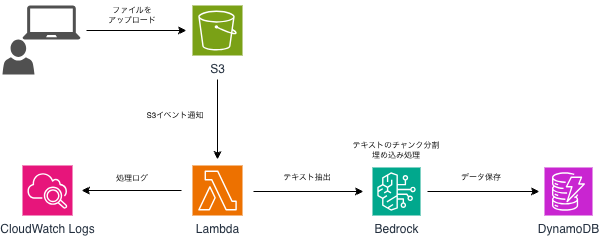

The diagram above was exported from draw.io. Its source (the exported page's mxGraphModel, read from the mxfile embedded in the PNG):
<mxGraphModel dx="449" dy="586" grid="1" gridSize="10" guides="1" tooltips="1" connect="1" arrows="1" fold="1" page="1" pageScale="1" pageWidth="827" pageHeight="1169" math="0" shadow="0">
  <root>
    <mxCell id="0" />
    <mxCell id="1" parent="0" />
    <mxCell id="iv46YEi7PzKJaFEiT2S5-5" connectable="0" parent="1" style="group" value="" vertex="1">
      <mxGeometry height="69" width="78" x="70" y="180" as="geometry" />
    </mxCell>
    <mxCell id="iv46YEi7PzKJaFEiT2S5-1" parent="iv46YEi7PzKJaFEiT2S5-5" style="sketch=0;pointerEvents=1;shadow=0;dashed=0;html=1;strokeColor=none;fillColor=#505050;labelPosition=center;verticalLabelPosition=bottom;verticalAlign=top;outlineConnect=0;align=center;shape=mxgraph.office.users.user;" value="" vertex="1">
      <mxGeometry height="35" width="32" y="34" as="geometry" />
    </mxCell>
    <mxCell id="iv46YEi7PzKJaFEiT2S5-2" parent="iv46YEi7PzKJaFEiT2S5-5" style="sketch=0;pointerEvents=1;shadow=0;dashed=0;html=1;strokeColor=none;fillColor=#505050;labelPosition=center;verticalLabelPosition=bottom;verticalAlign=top;outlineConnect=0;align=center;shape=mxgraph.office.devices.laptop;movable=0;resizable=0;rotatable=0;deletable=0;editable=0;locked=1;connectable=0;" value="" vertex="1">
      <mxGeometry height="34" width="58" x="20" as="geometry" />
    </mxCell>
    <mxCell id="iv46YEi7PzKJaFEiT2S5-11" edge="1" parent="1" style="edgeStyle=orthogonalEdgeStyle;rounded=0;orthogonalLoop=1;jettySize=auto;html=1;" value="">
      <mxGeometry relative="1" as="geometry">
        <mxPoint x="285" y="254" as="sourcePoint" />
        <mxPoint x="285" y="334" as="targetPoint" />
      </mxGeometry>
    </mxCell>
    <mxCell id="iv46YEi7PzKJaFEiT2S5-6" parent="1" style="sketch=0;points=[[0,0,0],[0.25,0,0],[0.5,0,0],[0.75,0,0],[1,0,0],[0,1,0],[0.25,1,0],[0.5,1,0],[0.75,1,0],[1,1,0],[0,0.25,0],[0,0.5,0],[0,0.75,0],[1,0.25,0],[1,0.5,0],[1,0.75,0]];outlineConnect=0;fontColor=#232F3E;fillColor=#7AA116;strokeColor=#ffffff;dashed=0;verticalLabelPosition=bottom;verticalAlign=top;align=center;html=1;fontSize=12;fontStyle=0;aspect=fixed;shape=mxgraph.aws4.resourceIcon;resIcon=mxgraph.aws4.s3;" value="S3" vertex="1">
      <mxGeometry height="50" width="50" x="260" y="180" as="geometry" />
    </mxCell>
    <mxCell id="iv46YEi7PzKJaFEiT2S5-20" edge="1" parent="1" style="edgeStyle=orthogonalEdgeStyle;rounded=0;orthogonalLoop=1;jettySize=auto;html=1;exitX=0;exitY=0.5;exitDx=0;exitDy=0;exitPerimeter=0;">
      <mxGeometry relative="1" as="geometry">
        <mxPoint x="249" y="365" as="sourcePoint" />
        <mxPoint x="149" y="365" as="targetPoint" />
      </mxGeometry>
    </mxCell>
    <mxCell id="iv46YEi7PzKJaFEiT2S5-7" parent="1" style="sketch=0;points=[[0,0,0],[0.25,0,0],[0.5,0,0],[0.75,0,0],[1,0,0],[0,1,0],[0.25,1,0],[0.5,1,0],[0.75,1,0],[1,1,0],[0,0.25,0],[0,0.5,0],[0,0.75,0],[1,0.25,0],[1,0.5,0],[1,0.75,0]];outlineConnect=0;fontColor=#232F3E;fillColor=#ED7100;strokeColor=#ffffff;dashed=0;verticalLabelPosition=bottom;verticalAlign=top;align=center;html=1;fontSize=12;fontStyle=0;aspect=fixed;shape=mxgraph.aws4.resourceIcon;resIcon=mxgraph.aws4.lambda;" value="Lambda" vertex="1">
      <mxGeometry height="50" width="50" x="260" y="340" as="geometry" />
    </mxCell>
    <mxCell id="iv46YEi7PzKJaFEiT2S5-8" parent="1" style="sketch=0;points=[[0,0,0],[0.25,0,0],[0.5,0,0],[0.75,0,0],[1,0,0],[0,1,0],[0.25,1,0],[0.5,1,0],[0.75,1,0],[1,1,0],[0,0.25,0],[0,0.5,0],[0,0.75,0],[1,0.25,0],[1,0.5,0],[1,0.75,0]];outlineConnect=0;fontColor=#232F3E;fillColor=#01A88D;strokeColor=#ffffff;dashed=0;verticalLabelPosition=bottom;verticalAlign=top;align=center;html=1;fontSize=12;fontStyle=0;aspect=fixed;shape=mxgraph.aws4.resourceIcon;resIcon=mxgraph.aws4.bedrock;" value="Bedrock" vertex="1">
      <mxGeometry height="48" width="48" x="440" y="342" as="geometry" />
    </mxCell>
    <mxCell id="iv46YEi7PzKJaFEiT2S5-9" parent="1" style="sketch=0;points=[[0,0,0],[0.25,0,0],[0.5,0,0],[0.75,0,0],[1,0,0],[0,1,0],[0.25,1,0],[0.5,1,0],[0.75,1,0],[1,1,0],[0,0.25,0],[0,0.5,0],[0,0.75,0],[1,0.25,0],[1,0.5,0],[1,0.75,0]];outlineConnect=0;fontColor=#232F3E;fillColor=#C925D1;strokeColor=#ffffff;dashed=0;verticalLabelPosition=bottom;verticalAlign=top;align=center;html=1;fontSize=12;fontStyle=0;aspect=fixed;shape=mxgraph.aws4.resourceIcon;resIcon=mxgraph.aws4.dynamodb;" value="DynamoDB" vertex="1">
      <mxGeometry height="48" width="48" x="612" y="342" as="geometry" />
    </mxCell>
    <mxCell id="iv46YEi7PzKJaFEiT2S5-10" edge="1" parent="1" style="endArrow=classic;html=1;rounded=0;entryX=0;entryY=0.5;entryDx=0;entryDy=0;entryPerimeter=0;" value="">
      <mxGeometry height="50" relative="1" width="50" as="geometry">
        <mxPoint x="154" y="205" as="sourcePoint" />
        <mxPoint x="254" y="205" as="targetPoint" />
      </mxGeometry>
    </mxCell>
    <mxCell id="iv46YEi7PzKJaFEiT2S5-12" edge="1" parent="1" style="endArrow=classic;html=1;rounded=0;entryX=0;entryY=0.5;entryDx=0;entryDy=0;entryPerimeter=0;" value="">
      <mxGeometry height="50" relative="1" width="50" as="geometry">
        <mxPoint x="321" y="366" as="sourcePoint" />
        <mxPoint x="431" y="366" as="targetPoint" />
      </mxGeometry>
    </mxCell>
    <mxCell id="iv46YEi7PzKJaFEiT2S5-13" edge="1" parent="1" style="endArrow=classic;html=1;rounded=0;" value="">
      <mxGeometry height="50" relative="1" width="50" as="geometry">
        <mxPoint x="495" y="366" as="sourcePoint" />
        <mxPoint x="607" y="366" as="targetPoint" />
      </mxGeometry>
    </mxCell>
    <mxCell id="iv46YEi7PzKJaFEiT2S5-14" parent="1" style="text;html=1;whiteSpace=wrap;strokeColor=none;fillColor=none;align=center;verticalAlign=middle;rounded=0;autosize=1;resizable=0;fontSize=8;" value="ファイルを&lt;div&gt;アップロード&lt;/div&gt;" vertex="1">
      <mxGeometry height="30" width="70" x="165" y="175" as="geometry" />
    </mxCell>
    <mxCell id="iv46YEi7PzKJaFEiT2S5-15" parent="1" style="text;html=1;whiteSpace=wrap;strokeColor=none;fillColor=none;align=center;verticalAlign=middle;rounded=0;autosize=1;resizable=0;fontSize=8;" value="S3イベント通知" vertex="1">
      <mxGeometry height="20" width="80" x="203" y="280" as="geometry" />
    </mxCell>
    <mxCell id="iv46YEi7PzKJaFEiT2S5-16" parent="1" style="text;html=1;whiteSpace=wrap;strokeColor=none;fillColor=none;align=center;verticalAlign=middle;rounded=0;autosize=1;resizable=0;fontSize=8;" value="テキスト抽出" vertex="1">
      <mxGeometry height="20" width="70" x="340" y="342" as="geometry" />
    </mxCell>
    <mxCell id="iv46YEi7PzKJaFEiT2S5-17" parent="1" style="text;html=1;whiteSpace=wrap;strokeColor=none;fillColor=none;align=center;verticalAlign=middle;rounded=0;autosize=1;resizable=0;fontSize=8;" value="テキストのチャンク分割&lt;div&gt;埋め込み処理&lt;/div&gt;" vertex="1">
      <mxGeometry height="30" width="110" x="409" y="310" as="geometry" />
    </mxCell>
    <mxCell id="iv46YEi7PzKJaFEiT2S5-18" parent="1" style="text;html=1;whiteSpace=wrap;strokeColor=none;fillColor=none;align=center;verticalAlign=middle;rounded=0;autosize=1;resizable=0;fontSize=8;" value="データ保存" vertex="1">
      <mxGeometry height="20" width="60" x="519" y="342" as="geometry" />
    </mxCell>
    <mxCell id="iv46YEi7PzKJaFEiT2S5-19" parent="1" style="sketch=0;points=[[0,0,0],[0.25,0,0],[0.5,0,0],[0.75,0,0],[1,0,0],[0,1,0],[0.25,1,0],[0.5,1,0],[0.75,1,0],[1,1,0],[0,0.25,0],[0,0.5,0],[0,0.75,0],[1,0.25,0],[1,0.5,0],[1,0.75,0]];points=[[0,0,0],[0.25,0,0],[0.5,0,0],[0.75,0,0],[1,0,0],[0,1,0],[0.25,1,0],[0.5,1,0],[0.75,1,0],[1,1,0],[0,0.25,0],[0,0.5,0],[0,0.75,0],[1,0.25,0],[1,0.5,0],[1,0.75,0]];outlineConnect=0;fontColor=#232F3E;fillColor=#E7157B;strokeColor=#ffffff;dashed=0;verticalLabelPosition=bottom;verticalAlign=top;align=center;html=1;fontSize=12;fontStyle=0;aspect=fixed;shape=mxgraph.aws4.resourceIcon;resIcon=mxgraph.aws4.cloudwatch_2;" value="CloudWatch Logs" vertex="1">
      <mxGeometry height="50" width="50" x="90" y="340" as="geometry" />
    </mxCell>
    <mxCell id="iv46YEi7PzKJaFEiT2S5-21" parent="1" style="text;html=1;whiteSpace=wrap;strokeColor=none;fillColor=none;align=center;verticalAlign=middle;rounded=0;autosize=1;resizable=0;fontSize=8;" value="処理ログ" vertex="1">
      <mxGeometry height="20" width="60" x="170" y="343" as="geometry" />
    </mxCell>
  </root>
</mxGraphModel>